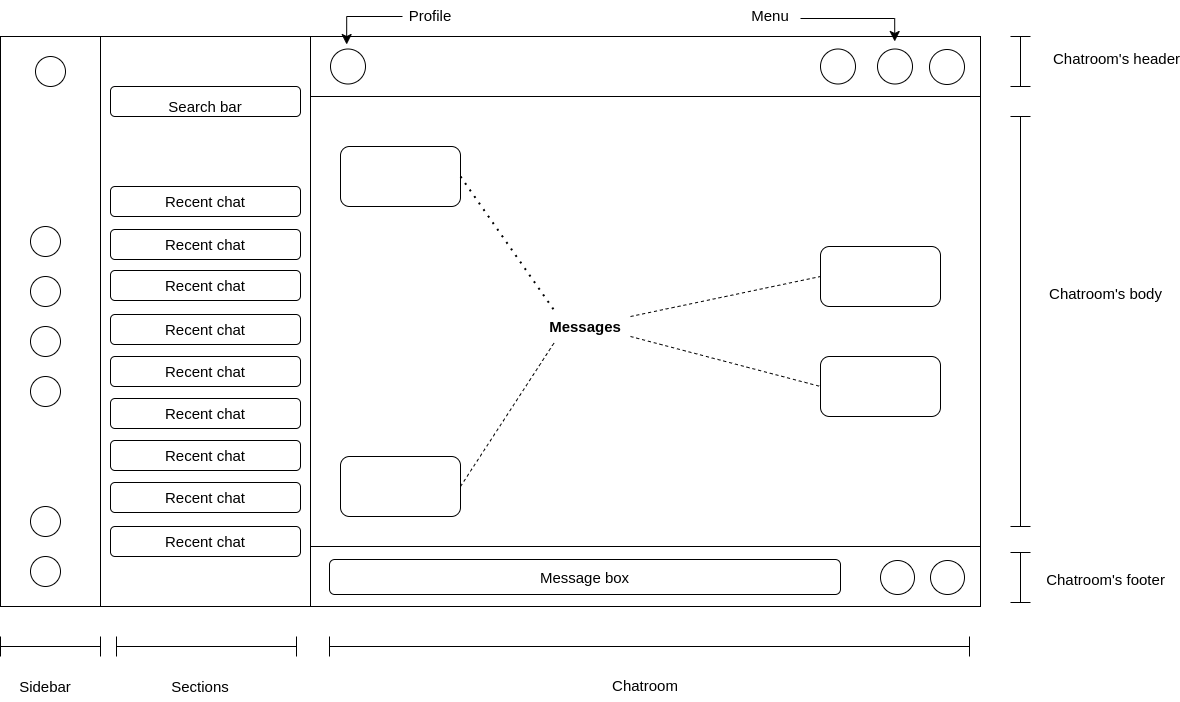

The diagram above was exported from draw.io. Its source (the exported page's mxGraphModel, read from the mxfile embedded in the PNG):
<mxGraphModel dx="1368" dy="742" grid="1" gridSize="10" guides="1" tooltips="1" connect="1" arrows="1" fold="1" page="1" pageScale="1" pageWidth="850" pageHeight="1100" math="0" shadow="0">
  <root>
    <mxCell id="0" />
    <mxCell id="1" parent="0" />
    <mxCell id="hT5D1o7x4Q3S64jq7RHq-2" value="" style="rounded=0;whiteSpace=wrap;html=1;" parent="1" vertex="1">
      <mxGeometry x="60" y="100" width="100" height="570" as="geometry" />
    </mxCell>
    <mxCell id="hT5D1o7x4Q3S64jq7RHq-3" value="" style="rounded=0;whiteSpace=wrap;html=1;" parent="1" vertex="1">
      <mxGeometry x="160" y="100" width="210" height="570" as="geometry" />
    </mxCell>
    <mxCell id="hT5D1o7x4Q3S64jq7RHq-4" value="" style="rounded=0;whiteSpace=wrap;html=1;" parent="1" vertex="1">
      <mxGeometry x="370" y="100" width="670" height="570" as="geometry" />
    </mxCell>
    <mxCell id="hT5D1o7x4Q3S64jq7RHq-5" value="" style="ellipse;whiteSpace=wrap;html=1;aspect=fixed;" parent="1" vertex="1">
      <mxGeometry x="95" y="120" width="30" height="30" as="geometry" />
    </mxCell>
    <mxCell id="hT5D1o7x4Q3S64jq7RHq-6" value="" style="ellipse;whiteSpace=wrap;html=1;aspect=fixed;" parent="1" vertex="1">
      <mxGeometry x="90" y="290" width="30" height="30" as="geometry" />
    </mxCell>
    <mxCell id="hT5D1o7x4Q3S64jq7RHq-7" value="" style="ellipse;whiteSpace=wrap;html=1;aspect=fixed;" parent="1" vertex="1">
      <mxGeometry x="90" y="340" width="30" height="30" as="geometry" />
    </mxCell>
    <mxCell id="hT5D1o7x4Q3S64jq7RHq-8" value="" style="ellipse;whiteSpace=wrap;html=1;aspect=fixed;" parent="1" vertex="1">
      <mxGeometry x="90" y="390" width="30" height="30" as="geometry" />
    </mxCell>
    <mxCell id="hT5D1o7x4Q3S64jq7RHq-9" value="" style="ellipse;whiteSpace=wrap;html=1;aspect=fixed;" parent="1" vertex="1">
      <mxGeometry x="90" y="440" width="30" height="30" as="geometry" />
    </mxCell>
    <mxCell id="hT5D1o7x4Q3S64jq7RHq-10" value="" style="ellipse;whiteSpace=wrap;html=1;aspect=fixed;" parent="1" vertex="1">
      <mxGeometry x="90" y="570" width="30" height="30" as="geometry" />
    </mxCell>
    <mxCell id="hT5D1o7x4Q3S64jq7RHq-11" value="" style="ellipse;whiteSpace=wrap;html=1;aspect=fixed;" parent="1" vertex="1">
      <mxGeometry x="90" y="620" width="30" height="30" as="geometry" />
    </mxCell>
    <mxCell id="hT5D1o7x4Q3S64jq7RHq-16" value="&lt;font style=&quot;font-size: 15px;&quot;&gt;Search bar&lt;/font&gt;" style="rounded=1;whiteSpace=wrap;html=1;fontSize=30;" parent="1" vertex="1">
      <mxGeometry x="170" y="150" width="190" height="30" as="geometry" />
    </mxCell>
    <mxCell id="hT5D1o7x4Q3S64jq7RHq-17" value="Recent chat" style="rounded=1;whiteSpace=wrap;html=1;fontSize=15;" parent="1" vertex="1">
      <mxGeometry x="170" y="250" width="190" height="30" as="geometry" />
    </mxCell>
    <mxCell id="hT5D1o7x4Q3S64jq7RHq-18" value="Recent chat" style="rounded=1;whiteSpace=wrap;html=1;fontSize=15;" parent="1" vertex="1">
      <mxGeometry x="170" y="293" width="190" height="30" as="geometry" />
    </mxCell>
    <mxCell id="hT5D1o7x4Q3S64jq7RHq-19" value="Recent chat" style="rounded=1;whiteSpace=wrap;html=1;fontSize=15;" parent="1" vertex="1">
      <mxGeometry x="170" y="334" width="190" height="30" as="geometry" />
    </mxCell>
    <mxCell id="hT5D1o7x4Q3S64jq7RHq-20" value="Recent chat" style="rounded=1;whiteSpace=wrap;html=1;fontSize=15;" parent="1" vertex="1">
      <mxGeometry x="170" y="378" width="190" height="30" as="geometry" />
    </mxCell>
    <mxCell id="hT5D1o7x4Q3S64jq7RHq-21" value="Recent chat" style="rounded=1;whiteSpace=wrap;html=1;fontSize=15;" parent="1" vertex="1">
      <mxGeometry x="170" y="420" width="190" height="30" as="geometry" />
    </mxCell>
    <mxCell id="hT5D1o7x4Q3S64jq7RHq-22" value="Recent chat" style="rounded=1;whiteSpace=wrap;html=1;fontSize=15;" parent="1" vertex="1">
      <mxGeometry x="170" y="462" width="190" height="30" as="geometry" />
    </mxCell>
    <mxCell id="hT5D1o7x4Q3S64jq7RHq-23" value="Recent chat" style="rounded=1;whiteSpace=wrap;html=1;fontSize=15;" parent="1" vertex="1">
      <mxGeometry x="170" y="504" width="190" height="30" as="geometry" />
    </mxCell>
    <mxCell id="hT5D1o7x4Q3S64jq7RHq-24" value="Recent chat" style="rounded=1;whiteSpace=wrap;html=1;fontSize=15;" parent="1" vertex="1">
      <mxGeometry x="170" y="546" width="190" height="30" as="geometry" />
    </mxCell>
    <mxCell id="hT5D1o7x4Q3S64jq7RHq-25" value="Recent chat" style="rounded=1;whiteSpace=wrap;html=1;fontSize=15;" parent="1" vertex="1">
      <mxGeometry x="170" y="590" width="190" height="30" as="geometry" />
    </mxCell>
    <mxCell id="hT5D1o7x4Q3S64jq7RHq-26" value="" style="rounded=0;whiteSpace=wrap;html=1;fontSize=15;" parent="1" vertex="1">
      <mxGeometry x="370" y="100" width="670" height="60" as="geometry" />
    </mxCell>
    <mxCell id="hT5D1o7x4Q3S64jq7RHq-33" value="" style="shape=crossbar;whiteSpace=wrap;html=1;rounded=1;fontSize=15;" parent="1" vertex="1">
      <mxGeometry x="60" y="700" width="100" height="20" as="geometry" />
    </mxCell>
    <mxCell id="hT5D1o7x4Q3S64jq7RHq-34" value="" style="shape=crossbar;whiteSpace=wrap;html=1;rounded=1;fontSize=15;" parent="1" vertex="1">
      <mxGeometry x="176" y="700" width="180" height="20" as="geometry" />
    </mxCell>
    <mxCell id="hT5D1o7x4Q3S64jq7RHq-35" value="" style="shape=crossbar;whiteSpace=wrap;html=1;rounded=1;fontSize=15;" parent="1" vertex="1">
      <mxGeometry x="389" y="700" width="640" height="20" as="geometry" />
    </mxCell>
    <mxCell id="hT5D1o7x4Q3S64jq7RHq-36" value="Sidebar" style="text;html=1;strokeColor=none;fillColor=none;align=center;verticalAlign=middle;whiteSpace=wrap;rounded=0;fontSize=15;" parent="1" vertex="1">
      <mxGeometry x="75" y="735" width="60" height="30" as="geometry" />
    </mxCell>
    <mxCell id="hT5D1o7x4Q3S64jq7RHq-37" value="Sections" style="text;html=1;strokeColor=none;fillColor=none;align=center;verticalAlign=middle;whiteSpace=wrap;rounded=0;fontSize=15;" parent="1" vertex="1">
      <mxGeometry x="220" y="735" width="80" height="30" as="geometry" />
    </mxCell>
    <mxCell id="hT5D1o7x4Q3S64jq7RHq-38" value="Chatroom" style="text;html=1;strokeColor=none;fillColor=none;align=center;verticalAlign=middle;whiteSpace=wrap;rounded=0;fontSize=15;" parent="1" vertex="1">
      <mxGeometry x="665" y="734" width="80" height="30" as="geometry" />
    </mxCell>
    <mxCell id="hT5D1o7x4Q3S64jq7RHq-40" value="" style="rounded=0;whiteSpace=wrap;html=1;fontSize=15;" parent="1" vertex="1">
      <mxGeometry x="370" y="610" width="670" height="60" as="geometry" />
    </mxCell>
    <mxCell id="hT5D1o7x4Q3S64jq7RHq-41" value="" style="shape=crossbar;whiteSpace=wrap;html=1;rounded=1;direction=south;fontSize=15;" parent="1" vertex="1">
      <mxGeometry x="1070" y="100" width="20" height="50" as="geometry" />
    </mxCell>
    <mxCell id="hT5D1o7x4Q3S64jq7RHq-42" value="" style="shape=crossbar;whiteSpace=wrap;html=1;rounded=1;direction=south;fontSize=15;" parent="1" vertex="1">
      <mxGeometry x="1070" y="180" width="20" height="410" as="geometry" />
    </mxCell>
    <mxCell id="hT5D1o7x4Q3S64jq7RHq-43" value="" style="shape=crossbar;whiteSpace=wrap;html=1;rounded=1;direction=south;fontSize=15;" parent="1" vertex="1">
      <mxGeometry x="1070" y="616" width="20" height="50" as="geometry" />
    </mxCell>
    <mxCell id="hT5D1o7x4Q3S64jq7RHq-45" value="&lt;font style=&quot;font-weight: normal; font-size: 15px;&quot;&gt;Chatroom's header&lt;/font&gt;" style="text;strokeColor=none;fillColor=none;html=1;fontSize=24;fontStyle=1;verticalAlign=middle;align=center;" parent="1" vertex="1">
      <mxGeometry x="1126" y="100" width="100" height="40" as="geometry" />
    </mxCell>
    <mxCell id="hT5D1o7x4Q3S64jq7RHq-46" value="&lt;font style=&quot;font-weight: normal; font-size: 15px;&quot;&gt;Chatroom's body&lt;/font&gt;" style="text;strokeColor=none;fillColor=none;html=1;fontSize=24;fontStyle=1;verticalAlign=middle;align=center;" parent="1" vertex="1">
      <mxGeometry x="1115" y="335" width="100" height="40" as="geometry" />
    </mxCell>
    <mxCell id="hT5D1o7x4Q3S64jq7RHq-47" value="&lt;font style=&quot;font-weight: normal; font-size: 15px;&quot;&gt;Chatroom's footer&lt;/font&gt;" style="text;strokeColor=none;fillColor=none;html=1;fontSize=24;fontStyle=1;verticalAlign=middle;align=center;" parent="1" vertex="1">
      <mxGeometry x="1115" y="621" width="100" height="40" as="geometry" />
    </mxCell>
    <mxCell id="hT5D1o7x4Q3S64jq7RHq-49" value="" style="ellipse;whiteSpace=wrap;html=1;aspect=fixed;fontSize=20;" parent="1" vertex="1">
      <mxGeometry x="990" y="624" width="34" height="34" as="geometry" />
    </mxCell>
    <mxCell id="hT5D1o7x4Q3S64jq7RHq-50" value="" style="ellipse;whiteSpace=wrap;html=1;aspect=fixed;fontSize=20;" parent="1" vertex="1">
      <mxGeometry x="940" y="624" width="34" height="34" as="geometry" />
    </mxCell>
    <mxCell id="hT5D1o7x4Q3S64jq7RHq-51" value="Message box" style="rounded=1;whiteSpace=wrap;html=1;fontSize=15;" parent="1" vertex="1">
      <mxGeometry x="389" y="623" width="511" height="35" as="geometry" />
    </mxCell>
    <mxCell id="hT5D1o7x4Q3S64jq7RHq-52" value="" style="ellipse;whiteSpace=wrap;html=1;aspect=fixed;fontSize=15;" parent="1" vertex="1">
      <mxGeometry x="390" y="112.5" width="35" height="35" as="geometry" />
    </mxCell>
    <mxCell id="hT5D1o7x4Q3S64jq7RHq-53" value="" style="edgeStyle=segmentEdgeStyle;endArrow=classic;html=1;curved=0;rounded=0;endSize=8;startSize=8;fontSize=15;entryX=0.051;entryY=-0.033;entryDx=0;entryDy=0;entryPerimeter=0;" parent="1" edge="1">
      <mxGeometry width="50" height="50" relative="1" as="geometry">
        <mxPoint x="462" y="80" as="sourcePoint" />
        <mxPoint x="406.1700000000001" y="108.01999999999998" as="targetPoint" />
      </mxGeometry>
    </mxCell>
    <mxCell id="hT5D1o7x4Q3S64jq7RHq-55" value="Profile" style="text;html=1;strokeColor=none;fillColor=none;align=center;verticalAlign=middle;whiteSpace=wrap;rounded=0;fontSize=15;" parent="1" vertex="1">
      <mxGeometry x="460" y="64" width="60" height="30" as="geometry" />
    </mxCell>
    <mxCell id="hT5D1o7x4Q3S64jq7RHq-57" value="" style="ellipse;whiteSpace=wrap;html=1;aspect=fixed;fontSize=15;" parent="1" vertex="1">
      <mxGeometry x="880" y="112.5" width="35" height="35" as="geometry" />
    </mxCell>
    <mxCell id="hT5D1o7x4Q3S64jq7RHq-58" value="" style="ellipse;whiteSpace=wrap;html=1;aspect=fixed;fontSize=15;" parent="1" vertex="1">
      <mxGeometry x="937" y="112.5" width="35" height="35" as="geometry" />
    </mxCell>
    <mxCell id="hT5D1o7x4Q3S64jq7RHq-60" value="" style="ellipse;whiteSpace=wrap;html=1;aspect=fixed;fontSize=15;" parent="1" vertex="1">
      <mxGeometry x="989" y="113" width="35" height="35" as="geometry" />
    </mxCell>
    <mxCell id="hT5D1o7x4Q3S64jq7RHq-61" value="Menu" style="text;html=1;strokeColor=none;fillColor=none;align=center;verticalAlign=middle;whiteSpace=wrap;rounded=0;fontSize=15;" parent="1" vertex="1">
      <mxGeometry x="800" y="64" width="60" height="30" as="geometry" />
    </mxCell>
    <mxCell id="hT5D1o7x4Q3S64jq7RHq-63" value="" style="edgeStyle=segmentEdgeStyle;endArrow=classic;html=1;curved=0;rounded=0;endSize=8;startSize=8;fontSize=15;exitX=1;exitY=0.5;exitDx=0;exitDy=0;entryX=0.872;entryY=0.033;entryDx=0;entryDy=0;entryPerimeter=0;" parent="1" edge="1">
      <mxGeometry x="1" y="-375" width="50" height="50" relative="1" as="geometry">
        <mxPoint x="860" y="82" as="sourcePoint" />
        <mxPoint x="954.2399999999998" y="104.98000000000002" as="targetPoint" />
        <mxPoint x="-125" y="-280" as="offset" />
      </mxGeometry>
    </mxCell>
    <mxCell id="hT5D1o7x4Q3S64jq7RHq-64" value="" style="rounded=1;whiteSpace=wrap;html=1;fontSize=15;" parent="1" vertex="1">
      <mxGeometry x="400" y="210" width="120" height="60" as="geometry" />
    </mxCell>
    <mxCell id="hT5D1o7x4Q3S64jq7RHq-65" value="" style="rounded=1;whiteSpace=wrap;html=1;fontSize=15;" parent="1" vertex="1">
      <mxGeometry x="880" y="310" width="120" height="60" as="geometry" />
    </mxCell>
    <mxCell id="hT5D1o7x4Q3S64jq7RHq-66" value="" style="rounded=1;whiteSpace=wrap;html=1;fontSize=15;" parent="1" vertex="1">
      <mxGeometry x="880" y="420" width="120" height="60" as="geometry" />
    </mxCell>
    <mxCell id="hT5D1o7x4Q3S64jq7RHq-67" value="" style="rounded=1;whiteSpace=wrap;html=1;fontSize=15;" parent="1" vertex="1">
      <mxGeometry x="400" y="520" width="120" height="60" as="geometry" />
    </mxCell>
    <mxCell id="hT5D1o7x4Q3S64jq7RHq-70" value="" style="endArrow=none;dashed=1;html=1;rounded=0;fontSize=15;exitX=1;exitY=0.5;exitDx=0;exitDy=0;entryX=0;entryY=1;entryDx=0;entryDy=0;" parent="1" source="hT5D1o7x4Q3S64jq7RHq-67" target="hT5D1o7x4Q3S64jq7RHq-71" edge="1">
      <mxGeometry width="50" height="50" relative="1" as="geometry">
        <mxPoint x="590" y="470" as="sourcePoint" />
        <mxPoint x="640" y="430" as="targetPoint" />
      </mxGeometry>
    </mxCell>
    <mxCell id="hT5D1o7x4Q3S64jq7RHq-71" value="&lt;b&gt;Messages&lt;/b&gt;" style="text;html=1;strokeColor=none;fillColor=none;align=center;verticalAlign=middle;whiteSpace=wrap;rounded=0;fontSize=15;" parent="1" vertex="1">
      <mxGeometry x="614.5" y="375" width="60" height="30" as="geometry" />
    </mxCell>
    <mxCell id="hT5D1o7x4Q3S64jq7RHq-72" value="" style="endArrow=none;dashed=1;html=1;dashPattern=1 3;strokeWidth=2;rounded=0;fontSize=15;exitX=1;exitY=0.5;exitDx=0;exitDy=0;entryX=0;entryY=0;entryDx=0;entryDy=0;" parent="1" source="hT5D1o7x4Q3S64jq7RHq-64" target="hT5D1o7x4Q3S64jq7RHq-71" edge="1">
      <mxGeometry width="50" height="50" relative="1" as="geometry">
        <mxPoint x="590" y="470" as="sourcePoint" />
        <mxPoint x="640" y="420" as="targetPoint" />
      </mxGeometry>
    </mxCell>
    <mxCell id="hT5D1o7x4Q3S64jq7RHq-73" value="" style="endArrow=none;dashed=1;html=1;rounded=0;fontSize=15;entryX=0;entryY=0.5;entryDx=0;entryDy=0;" parent="1" target="hT5D1o7x4Q3S64jq7RHq-65" edge="1">
      <mxGeometry width="50" height="50" relative="1" as="geometry">
        <mxPoint x="690" y="380" as="sourcePoint" />
        <mxPoint x="640" y="420" as="targetPoint" />
      </mxGeometry>
    </mxCell>
    <mxCell id="hT5D1o7x4Q3S64jq7RHq-75" value="" style="endArrow=none;dashed=1;html=1;rounded=0;fontSize=15;entryX=0;entryY=0.5;entryDx=0;entryDy=0;" parent="1" target="hT5D1o7x4Q3S64jq7RHq-66" edge="1">
      <mxGeometry width="50" height="50" relative="1" as="geometry">
        <mxPoint x="690" y="400" as="sourcePoint" />
        <mxPoint x="640" y="420" as="targetPoint" />
      </mxGeometry>
    </mxCell>
  </root>
</mxGraphModel>